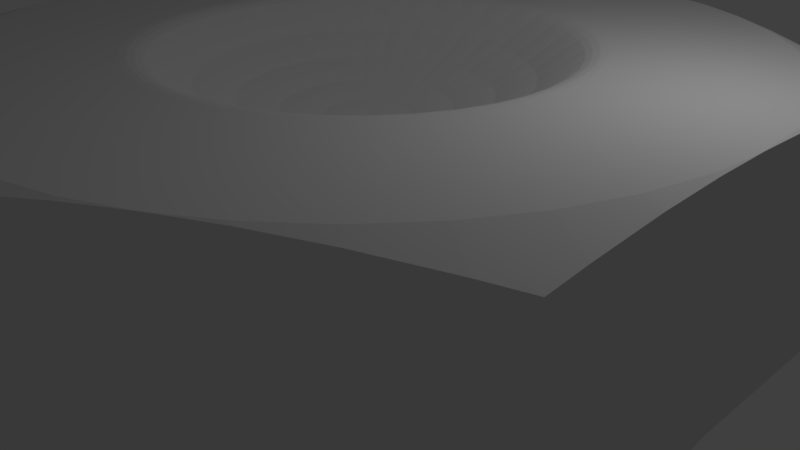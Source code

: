 # Source: NAS6603-17.blend  (saved by Blender 2.78.0; exported with 4.5.12 LTS)
import bpy
from mathutils import Matrix  # noqa: F401  (used for matrix-valued properties, if any)

bpy.ops.wm.read_factory_settings(use_empty=True)
scene = bpy.context.scene
scene.name = 'Scene'

# ---- collections
col_collection_1 = bpy.data.collections.new('Collection 1'); scene.collection.children.link(col_collection_1)

# ---- world
world_world = bpy.data.worlds.new('World'); scene.world = world_world
world_world.color = (0.05088, 0.05088, 0.05088)
world_world.use_sun_shadow = False
world_world.sun_shadow_jitter_overblur = 0.0
world_world.cycles.sampling_method = 'MANUAL'

# ---- cameras
cam_camera = bpy.data.cameras.new('Camera')
cam_camera.clip_end = 100.0
cam_camera.lens = 35.0
cam_camera.sensor_width = 32.0
cam_camera.sensor_height = 18.0
cam_camera.ortho_scale = 7.314
cam_camera.dof.focus_distance = 0.0
cam_camera.dof.aperture_fstop = 128.0

# ---- lights
light_lamp = bpy.data.lights.new('Lamp', 'POINT')
light_lamp.transmission_factor = 0.0
light_lamp.cutoff_distance = 30.0
light_lamp.energy = 100.0
light_lamp.shadow_buffer_clip_start = 1.001
light_lamp.shadow_soft_size = 0.1
light_lamp.shadow_maximum_resolution = 0.006
light_lamp.use_absolute_resolution = True

# ---- meshes
me_nas6603_17 = bpy.data.meshes.new('NAS6603-17')
me_nas6603_17.from_pydata([(-4.49, -0.7917, 0.0), (-4.284, -1.559, 0.0), (-4.775, -2.757, 0.0), (-3.948, -2.28, 0.0), (-3.493, -2.931, 0.0), (-0.7917, -4.49, 0.0), (8.375e-16, -4.559, 0.0), (-6.072e-15, -5.514, 0.0), (0.7917, -4.49, 0.0), (1.559, -4.284, 0.0), (2.28, -3.948, 0.0), (4.775, -2.757, 0.0), (2.931, -3.493, 0.0), (3.493, -2.931, 0.0), (3.948, -2.28, 0.0), (4.284, -1.559, 0.0), (-0.7917, 4.49, 0.0), (3.469e-15, 5.514, 0.0), (-2.792e-16, 4.559, 0.0), (0.7917, 4.49, 0.0), (-2.931, -3.493, 0.0), (-2.28, -3.948, 0.0), (-1.559, -4.284, 0.0), (4.49, -0.7917, 0.0), (4.559, 5.584e-16, 0.0), (4.775, 2.757, 0.0), (4.49, 0.7917, 0.0), (4.284, 1.559, 0.0), (3.948, 2.28, 0.0), (3.493, 2.931, 0.0), (-4.559, 0.0, 0.0), (-4.775, 2.757, 0.0), (-4.49, 0.7917, 0.0), (2.931, 3.493, 0.0), (2.28, 3.948, 0.0), (1.559, 4.284, 0.0), (-1.559, 4.284, 0.0), (-2.28, 3.948, 0.0), (-2.931, 3.493, 0.0), (-3.493, 2.931, 0.0), (-3.948, 2.28, 0.0), (-4.284, 1.559, 0.0), (-4.775, 2.333, 2.642), (-4.775, 2.757, 2.596), (-4.775, 1.482, 2.734), (-4.775, -2.757, 2.596), (-4.775, -2.294, 2.654), (-4.775, -1.459, 2.736), (-4.775, -0.6978, 2.78), (-4.775, 4.337e-16, 2.794), (-4.775, 0.7241, 2.779), (-3.469e-15, -5.514, 2.596), (-0.4006, -5.283, 2.654), (-2.992, -3.787, 2.78), (-3.651, -3.406, 2.736), (-4.375, -2.988, 2.654), (-1.124, -4.865, 2.736), (-1.783, -4.484, 2.78), (-2.388, -4.135, 2.794), (4.775, -2.757, 2.596), (4.375, -2.988, 2.654), (1.783, -4.484, 2.78), (1.124, -4.865, 2.736), (-5.964e-15, -5.514, 0.0), (0.4006, -5.283, 2.654), (-1.685e-15, -5.514, 2.596), (3.651, -3.406, 2.736), (2.992, -3.787, 2.78), (2.388, -4.135, 2.794), (4.775, 2.757, 2.596), (4.775, 2.294, 2.654), (4.775, -0.6978, 2.78), (4.775, -1.459, 2.736), (4.775, -2.294, 2.654), (4.775, 1.459, 2.736), (4.775, 0.6978, 2.78), (4.775, -8.674e-16, 2.794), (2.602e-15, 5.514, 0.0), (2.602e-15, 5.514, 2.596), (0.4006, 5.283, 2.654), (2.992, 3.787, 2.78), (3.651, 3.406, 2.736), (4.375, 2.988, 2.654), (1.124, 4.865, 2.736), (1.783, 4.484, 2.78), (2.388, 4.135, 2.794), (-0.4006, 5.283, 2.654), (2.755e-15, 5.514, 2.596), (2.755e-15, 5.514, -8.674e-16), (-1.124, 4.865, 2.736), (-4.361, 2.996, 2.656), (-4.775, 2.757, -8.674e-16), (-3.643, 3.411, 2.736), (-2.988, 3.789, 2.781), (-2.388, 4.135, 2.794), (-1.783, 4.484, 2.78), (-0.3611, 4.762, 2.794), (-1.075, 4.653, 2.794), (-1.765, 4.437, 2.794), (1.765, 4.437, 2.794), (1.075, 4.653, 2.794), (0.3611, 4.762, 2.794), (3.335e-15, 5.514, 2.596), (-4.297, 2.083, 2.794), (-4.561, 1.416, 2.794), (-4.721, 0.7159, 2.794), (-4.775, 0.0, 2.794), (-2.957, 3.749, 2.794), (-3.486, 3.264, 2.794), (-3.936, 2.704, 2.794), (3.943, 2.694, 2.794), (3.492, 3.257, 2.794), (2.961, 3.747, 2.794), (4.775, 5.848e-16, 2.794), (4.725, 0.6905, 2.794), (4.567, 1.395, 2.794), (4.304, 2.068, 2.794), (4.304, -2.068, 2.794), (4.567, -1.395, 2.794), (4.725, -0.6905, 2.794), (2.961, -3.747, 2.794), (3.492, -3.257, 2.794), (3.943, -2.694, 2.794), (0.3611, -4.762, 2.794), (1.075, -4.653, 2.794), (1.765, -4.437, 2.794), (-1.765, -4.437, 2.794), (-1.075, -4.653, 2.794), (-0.3611, -4.762, 2.794), (1.013e-15, -5.514, 2.596), (-3.943, -2.694, 2.794), (-3.492, -3.257, 2.794), (-2.961, -3.747, 2.794), (-4.775, 1.502e-15, 2.794), (-4.725, -0.6905, 2.794), (-4.567, -1.395, 2.794), (-4.304, -2.068, 2.794), (-1.549, -2.244, 2.794), (-1.169, -2.463, 2.794), (-0.7584, -2.618, 2.794), (-0.3286, -2.706, 2.794), (0.1098, -2.724, 2.794), (0.5453, -2.671, 2.794), (0.9667, -2.549, 2.794), (1.363, -2.361, 2.794), (1.724, -2.112, 2.794), (2.04, -1.808, 2.794), (2.304, -1.457, 2.794), (2.508, -1.069, 2.794), (2.647, -0.6524, 2.794), (2.717, -0.2194, 2.794), (-1.169, 2.463, 2.794), (-1.549, 2.244, 2.794), (-1.888, 1.966, 2.794), (-2.179, 1.638, 2.794), (-2.414, 1.267, 2.794), (-2.586, 0.8633, 2.794), (-2.691, 0.4373, 2.794), (-2.726, -6.677e-16, 2.794), (-4.775, -1.17e-15, 2.794), (-2.691, -0.4373, 2.794), (-2.586, -0.8633, 2.794), (-2.414, -1.267, 2.794), (-2.179, -1.638, 2.794), (-1.888, -1.966, 2.794), (2.717, 0.2194, 2.794), (2.647, 0.6524, 2.794), (2.508, 1.069, 2.794), (2.304, 1.457, 2.794), (2.04, 1.808, 2.794), (1.724, 2.112, 2.794), (1.363, 2.361, 2.794), (0.9667, 2.549, 2.794), (0.5453, 2.671, 2.794), (0.1098, 2.724, 2.794), (-0.3286, 2.706, 2.794), (-0.7584, 2.618, 2.794), (-0.1773, -0.4872, 1.889), (-0.09003, -0.5106, 1.889), (0.0, -2.398e-16, 1.854), (-0.2592, -0.449, 1.889), (-0.3333, -0.3972, 1.889), (-0.3972, -0.3333, 1.889), (-0.449, -0.2592, 1.889), (-0.4872, -0.1773, 1.889), (-0.5106, -0.09003, 1.889), (-0.5184, -7.195e-17, 1.889), (-0.5106, 0.09003, 1.889), (-0.4872, 0.1773, 1.889), (-0.449, 0.2592, 1.889), (-0.3972, 0.3333, 1.889), (-0.3333, 0.3972, 1.889), (-0.2592, 0.449, 1.889), (-0.1773, 0.4872, 1.889), (-0.09003, 0.5106, 1.889), (-1.007e-16, 0.5184, 1.889), (0.09003, 0.5106, 1.889), (0.1773, 0.4872, 1.889), (0.2592, 0.449, 1.889), (0.3333, 0.3972, 1.889), (0.3972, 0.3333, 1.889), (0.449, 0.2592, 1.889), (0.4872, 0.1773, 1.889), (0.5106, 0.09003, 1.889), (0.5184, 7.195e-17, 1.889), (0.5106, -0.09003, 1.889), (0.4872, -0.1773, 1.889), (0.449, -0.2592, 1.889), (0.3972, -0.3333, 1.889), (0.3333, -0.3972, 1.889), (0.2592, -0.449, 1.889), (0.1773, -0.4872, 1.889), (0.09003, -0.5106, 1.889), (0.0, -0.5184, 1.889), (0.3444, -1.953, 2.394), (0.0, -1.983, 2.394), (0.09716, -2.411, 2.686), (0.4185, -2.372, 2.686), (0.4827, -2.364, 2.686), (0.6784, -1.864, 2.394), (0.8246, -2.265, 2.686), (0.8557, -2.256, 2.686), (0.9917, -1.718, 2.394), (1.206, -2.09, 2.686), (1.526, -1.869, 2.686), (1.275, -1.519, 2.394), (1.549, -1.847, 2.686), (1.806, -1.6, 2.686), (1.519, -1.275, 2.394), (1.845, -1.548, 2.686), (2.039, -1.29, 2.686), (1.718, -0.9917, 2.394), (2.085, -1.204, 2.686), (2.22, -0.9458, 2.686), (1.864, -0.6784, 2.394), (2.261, -0.8231, 2.686), (2.343, -0.5775, 2.686), (1.953, -0.3444, 2.394), (2.369, -0.4178, 2.686), (2.405, -0.1942, 2.686), (1.983, 2.753e-16, 2.394), (2.405, 2.711e-16, 2.686), (2.405, 0.1942, 2.686), (1.953, 0.3444, 2.394), (2.369, 0.4178, 2.686), (2.343, 0.5775, 2.686), (1.864, 0.6784, 2.394), (2.261, 0.8231, 2.686), (2.22, 0.9458, 2.686), (1.718, 0.9917, 2.394), (2.085, 1.204, 2.686), (2.039, 1.29, 2.686), (1.519, 1.275, 2.394), (1.845, 1.548, 2.686), (1.806, 1.6, 2.686), (1.275, 1.519, 2.394), (1.549, 1.847, 2.686), (1.526, 1.869, 2.686), (0.9917, 1.718, 2.394), (1.206, 2.09, 2.686), (0.8557, 2.256, 2.686), (0.6784, 1.864, 2.394), (0.8246, 2.265, 2.686), (0.4827, 2.364, 2.686), (0.3444, 1.953, 2.394), (0.4185, 2.372, 2.686), (0.09716, 2.411, 2.686), (-3.854e-16, 1.983, 2.394), (0.0002363, 2.407, 2.686), (-0.2909, 2.395, 2.686), (-0.3444, 1.953, 2.394), (-0.4176, 2.37, 2.686), (-0.6713, 2.318, 2.686), (-0.6784, 1.864, 2.394), (-0.8226, 2.26, 2.686), (-1.034, 2.18, 2.686), (-0.9917, 1.718, 2.394), (-1.203, 2.083, 2.686), (-1.371, 1.986, 2.686), (-1.275, 1.519, 2.394), (-1.546, 1.843, 2.686), (-1.672, 1.74, 2.686), (-1.519, 1.275, 2.394), (-1.843, 1.546, 2.686), (-1.929, 1.45, 2.686), (-1.718, 0.9917, 2.394), (-2.085, 1.203, 2.686), (-2.137, 1.121, 2.686), (-1.864, 0.6784, 2.394), (-2.263, 0.8236, 2.686), (-2.289, 0.7641, 2.686), (-1.953, 0.3444, 2.394), (-2.374, 0.4184, 2.686), (-2.382, 0.3871, 2.686), (-1.983, -2.753e-16, 2.394), (-2.413, -3.349e-16, 2.686), (-2.382, -0.3871, 2.686), (-1.953, -0.3444, 2.394), (-2.374, -0.4184, 2.686), (-2.289, -0.7641, 2.686), (-1.864, -0.6784, 2.394), (-2.263, -0.8236, 2.686), (-2.137, -1.121, 2.686), (-1.718, -0.9917, 2.394), (-2.085, -1.203, 2.686), (-1.929, -1.45, 2.686), (-1.519, -1.275, 2.394), (-1.843, -1.546, 2.686), (-1.672, -1.74, 2.686), (-1.275, -1.519, 2.394), (-1.546, -1.843, 2.686), (-1.371, -1.986, 2.686), (-0.9917, -1.718, 2.394), (-1.203, -2.083, 2.686), (-1.034, -2.18, 2.686), (-0.6784, -1.864, 2.394), (-0.8226, -2.26, 2.686), (-0.6713, -2.318, 2.686), (-0.3444, -1.953, 2.394), (-0.4176, -2.37, 2.686), (-0.2909, -2.395, 2.686), (0.0002363, -2.407, 2.686), (-0.2638, -1.496, 2.161), (-0.5195, -1.427, 2.161), (-0.7595, -1.315, 2.161), (-0.9764, -1.164, 2.161), (-1.164, -0.9764, 2.161), (-1.315, -0.7595, 2.161), (-1.427, -0.5195, 2.161), (-1.496, -0.2638, 2.161), (-1.519, -2.108e-16, 2.161), (-1.496, 0.2638, 2.161), (-1.427, 0.5195, 2.161), (-1.315, 0.7595, 2.161), (-1.164, 0.9764, 2.161), (-0.9764, 1.164, 2.161), (-0.7595, 1.315, 2.161), (-0.5195, 1.427, 2.161), (-0.2638, 1.496, 2.161), (-2.951e-16, 1.519, 2.161), (0.2638, 1.496, 2.161), (0.5195, 1.427, 2.161), (0.7595, 1.315, 2.161), (0.9764, 1.164, 2.161), (1.164, 0.9764, 2.161), (1.315, 0.7595, 2.161), (1.427, 0.5195, 2.161), (1.496, 0.2638, 2.161), (1.519, 2.108e-16, 2.161), (1.496, -0.2638, 2.161), (1.427, -0.5195, 2.161), (1.315, -0.7595, 2.161), (1.164, -0.9764, 2.161), (0.9764, -1.164, 2.161), (0.7595, -1.315, 2.161), (0.5195, -1.427, 2.161), (0.2638, -1.496, 2.161), (0.0, -1.519, 2.161), (-0.1785, -1.012, 1.991), (-0.3515, -0.9658, 1.991), (-0.5139, -0.8901, 1.991), (-0.6606, -0.7873, 1.991), (-0.7873, -0.6606, 1.991), (-0.8901, -0.5139, 1.991), (-0.9658, -0.3515, 1.991), (-1.012, -0.1785, 1.991), (-1.028, -1.426e-16, 1.991), (-1.012, 0.1785, 1.991), (-0.9658, 0.3515, 1.991), (-0.8901, 0.5139, 1.991), (-0.7873, 0.6606, 1.991), (-0.6606, 0.7873, 1.991), (-0.5139, 0.8901, 1.991), (-0.3515, 0.9658, 1.991), (-0.1785, 1.012, 1.991), (-1.997e-16, 1.028, 1.991), (0.1785, 1.012, 1.991), (0.3515, 0.9658, 1.991), (0.5139, 0.8901, 1.991), (0.6606, 0.7873, 1.991), (0.7873, 0.6606, 1.991), (0.8901, 0.5139, 1.991), (0.9658, 0.3515, 1.991), (1.012, 0.1785, 1.991), (1.028, 1.426e-16, 1.991), (1.012, -0.1785, 1.991), (0.9658, -0.3515, 1.991), (0.8901, -0.5139, 1.991), (0.7873, -0.6606, 1.991), (0.6606, -0.7873, 1.991), (0.5139, -0.8901, 1.991), (0.3515, -0.9658, 1.991), (0.1785, -1.012, 1.991), (0.0, -1.028, 1.991), (-0.6909, 2.385, 2.732), (-0.2993, 2.465, 2.732), (0.1, 2.481, 2.732), (0.4967, 2.433, 2.732), (2.475, -0.1998, 2.732), (2.411, -0.5943, 2.732), (2.285, -0.9734, 2.732), (2.099, -1.327, 2.732), (1.859, -1.647, 2.732), (-1.411, -2.044, 2.732), (-1.72, -1.791, 2.732), (-1.985, -1.492, 2.732), (-2.199, -1.154, 2.732), (-2.356, -0.7864, 2.732), (-2.608, 0.4238, 2.787), (-2.726, 0.0, 2.794), (-2.506, 0.8367, 2.787), (-2.339, 1.228, 2.787), (-2.112, 1.587, 2.787), (-1.83, 1.906, 2.787), (-1.501, 2.174, 2.787), (-1.133, 2.387, 2.787), (-0.7351, 2.538, 2.787), (-0.3185, 2.623, 2.787), (1.671, 2.047, 2.787), (1.978, 1.752, 2.787), (2.233, 1.412, 2.787), (2.431, 1.036, 2.787), (2.565, 0.6323, 2.787), (2.634, 0.2126, 2.787), (2.634, -0.2126, 2.787), (2.565, -0.6323, 2.787), (2.431, -1.036, 2.787), (0.9369, -2.47, 2.787), (0.5285, -2.589, 2.787), (0.1064, -2.64, 2.787), (-0.3185, -2.623, 2.787), (-0.7351, -2.538, 2.787), (-1.133, -2.387, 2.787), (-1.501, -2.174, 2.787), (-1.83, -1.906, 2.787), (-2.112, -1.587, 2.787), (-2.642, 0.0, 2.787), (-2.608, -0.4238, 2.787), (-2.339, -1.228, 2.787), (-2.267, -1.19, 2.766), (2.233, -1.412, 2.787), (2.164, -1.368, 2.766), (0.1064, 2.64, 2.787), (0.1031, 2.558, 2.766), (-2.506, -0.8367, 2.787), (-2.429, -0.8108, 2.766), (1.978, -1.752, 2.787), (1.917, -1.698, 2.766), (0.5285, 2.589, 2.787), (0.5122, 2.509, 2.766), (-2.527, 0.4107, 2.766), (-2.56, 0.0, 2.766), (-2.527, -0.4107, 2.766), (0.908, -2.394, 2.766), (0.8806, -2.322, 2.732), (0.4967, -2.433, 2.732), (1.242, -2.151, 2.732), (1.28, -2.217, 2.766), (1.321, -2.288, 2.787), (1.671, -2.047, 2.787), (1.619, -1.983, 2.766), (1.571, -1.924, 2.732), (1.619, 1.983, 2.766), (1.571, 1.924, 2.732), (1.859, 1.647, 2.732), (1.242, 2.151, 2.732), (1.28, 2.217, 2.766), (1.321, 2.288, 2.787), (0.9369, 2.47, 2.787), (0.908, 2.394, 2.766), (0.8806, 2.322, 2.732), (-2.356, 0.7864, 2.732), (-2.451, 0.3984, 2.732), (-2.483, 0.0, 2.732), (-2.451, -0.3984, 2.732), (-2.047, -1.538, 2.766), (-1.774, -1.847, 2.766), (-1.455, -2.107, 2.766), (-1.098, -2.313, 2.766), (-0.7124, -2.459, 2.766), (-1.065, -2.244, 2.732), (-0.6909, -2.385, 2.732), (-0.3086, -2.542, 2.766), (-0.2993, -2.465, 2.732), (0.1031, -2.558, 2.766), (0.1, -2.481, 2.732), (0.5122, -2.509, 2.766), (2.356, -1.004, 2.766), (2.486, -0.6128, 2.766), (2.552, -0.206, 2.766), (2.552, 0.206, 2.766), (2.486, 0.6128, 2.766), (2.475, 0.1998, 2.732), (2.411, 0.5943, 2.732), (2.356, 1.004, 2.766), (2.285, 0.9734, 2.732), (2.164, 1.368, 2.766), (2.099, 1.327, 2.732), (1.917, 1.698, 2.766), (-0.3086, 2.542, 2.766), (-0.7124, 2.459, 2.766), (-1.098, 2.313, 2.766), (-1.455, 2.107, 2.766), (-1.065, 2.244, 2.732), (-1.411, 2.044, 2.732), (-1.774, 1.847, 2.766), (-1.72, 1.791, 2.732), (-2.047, 1.538, 2.766), (-1.985, 1.492, 2.732), (-2.267, 1.19, 2.766), (-2.199, 1.154, 2.732), (-2.429, 0.8108, 2.766), (-2.413, 0.0, 2.686), (-1.784, -0.6494, -34.51), (-1.87, -0.3297, -34.51), (0.0, 0.0, -34.51), (-1.899, 2.325e-16, -34.51), (-1.87, 0.3297, -34.51), (-1.22, -1.454, -34.51), (-1.454, -1.22, -34.51), (-1.644, -0.9493, -34.51), (-0.3297, -1.87, -34.51), (-0.6494, -1.784, -34.51), (-0.9493, -1.644, -34.51), (0.6494, -1.784, -34.51), (0.3297, -1.87, -34.51), (-5.408e-15, -1.899, -34.51), (1.454, -1.22, -34.51), (1.22, -1.454, -34.51), (0.9493, -1.644, -34.51), (1.87, -0.3297, -34.51), (1.784, -0.6494, -34.51), (1.644, -0.9493, -34.51), (1.784, 0.6494, -34.51), (1.87, 0.3297, -34.51), (1.899, 0.0, -34.51), (1.22, 1.454, -34.51), (1.454, 1.22, -34.51), (1.644, 0.9493, -34.51), (0.3297, 1.87, -34.51), (0.6494, 1.784, -34.51), (0.9493, 1.644, -34.51), (-0.6494, 1.784, -34.51), (-0.3297, 1.87, -34.51), (1.163e-16, 1.899, -34.51), (-1.454, 1.22, -34.51), (-1.22, 1.454, -34.51), (-0.9493, 1.644, -34.51), (-1.784, 0.6494, -34.51), (-1.644, 0.9493, -34.51), (-2.153, 0.0, -34.25), (-2.12, 0.3738, -27.5), (-2.12, 0.3738, -34.25), (-2.023, 0.7362, -27.5), (-2.023, 0.7362, -34.25), (-1.864, 1.076, -27.5), (-1.864, 1.076, -34.25), (-1.649, 1.384, -27.5), (-1.649, 1.384, -34.25), (-1.384, 1.649, -27.5), (-1.384, 1.649, -34.25), (-1.076, 1.864, -27.5), (-1.076, 1.864, -34.25), (-0.7362, 2.023, -27.5), (-0.7362, 2.023, -34.25), (-0.3738, 2.12, -27.5), (-0.3738, 2.12, -34.25), (-1.318e-16, 2.153, -27.5), (-1.318e-16, 2.153, -34.25), (0.3738, 2.12, -27.5), (0.3738, 2.12, -34.25), (0.7362, 2.023, -27.5), (0.7362, 2.023, -34.25), (1.076, 1.864, -27.5), (1.076, 1.864, -34.25), (1.384, 1.649, -27.5), (1.384, 1.649, -34.25), (1.649, 1.384, -27.5), (1.649, 1.384, -34.25), (1.864, 1.076, -27.5), (1.864, 1.076, -34.25), (2.023, 0.7362, -27.5), (2.023, 0.7362, -34.25), (2.12, 0.3738, -27.5), (2.12, 0.3738, -34.25), (2.153, 2.636e-16, -27.5), (2.153, 2.636e-16, -34.25), (2.12, -0.3738, -27.5), (2.12, -0.3738, -34.25), (2.023, -0.7362, -27.5), (2.023, -0.7362, -34.25), (1.864, -1.076, -27.5), (1.864, -1.076, -34.25), (1.649, -1.384, -27.5), (1.649, -1.384, -34.25), (1.384, -1.649, -27.5), (1.384, -1.649, -34.25), (1.076, -1.864, -27.5), (1.076, -1.864, -34.25), (0.7362, -2.023, -27.5), (0.7362, -2.023, -34.25), (0.3738, -2.12, -27.5), (0.3738, -2.12, -34.25), (3.954e-16, -2.153, -27.5), (3.954e-16, -2.153, -34.25), (-0.3738, -2.12, -27.5), (-0.3738, -2.12, -34.25), (-0.7362, -2.023, -27.5), (-0.7362, -2.023, -34.25), (-1.076, -1.864, -27.5), (-1.076, -1.864, -34.25), (-1.384, -1.649, -27.5), (-1.384, -1.649, -34.25), (-1.649, -1.384, -27.5), (-1.649, -1.384, -34.25), (-1.864, -1.076, -27.5), (-1.864, -1.076, -34.25), (-2.023, -0.7362, -27.5), (-2.023, -0.7362, -34.25), (-2.12, -0.3738, -27.5), (-2.12, -0.3738, -34.25), (-2.153, 0.0, -27.5), (-2.084, 1.203, -27.5), (-1.844, 1.547, -27.5), (-1.547, 1.844, -27.5), (-1.203, 2.084, -27.5), (-0.8231, 2.262, -27.5), (-0.4179, 2.37, -27.5), (-1.474e-16, 2.407, -27.5), (0.4179, 2.37, -27.5), (0.8231, 2.262, -27.5), (1.203, 2.084, -27.5), (1.547, 1.844, -27.5), (1.844, 1.547, -27.5), (2.084, 1.203, -27.5), (2.262, 0.8231, -27.5), (2.37, 0.4179, -27.5), (2.153, 4.337e-16, -27.5), (2.407, 4.337e-16, -27.5), (2.37, -0.4179, -27.5), (2.262, -0.8231, -27.5), (2.084, -1.203, -27.5), (1.844, -1.547, -27.5), (1.547, -1.844, -27.5), (1.203, -2.084, -27.5), (0.8231, -2.262, -27.5), (0.4179, -2.37, -27.5), (4.421e-16, -2.407, -27.5), (-0.4179, -2.37, -27.5), (-0.8231, -2.262, -27.5), (-1.203, -2.084, -27.5), (-1.547, -1.844, -27.5), (-1.844, -1.547, -27.5), (-2.084, -1.203, -27.5), (-2.262, -0.8231, -27.5), (-2.37, -0.4179, -27.5), (-2.407, -4.337e-16, -27.5), (-2.37, 0.4179, -27.5), (-2.262, 0.8231, -27.5), (-2.377, -0.3765, -1.016), (-2.407, 0.0, -27.5), (-2.367, -0.4172, -1.016), (-2.289, -0.7437, -1.016), (-2.257, -0.8212, -1.016), (-2.144, -1.093, -1.016), (-2.079, -1.2, -1.016), (-1.947, -1.415, -1.016), (-1.838, -1.542, -1.016), (-1.702, -1.702, -1.016), (-1.542, -1.838, -1.016), (-1.415, -1.947, -1.016), (-1.2, -2.079, -1.016), (-1.093, -2.144, -1.016), (-0.8212, -2.257, -1.016), (-0.7437, -2.289, -1.016), (-0.4172, -2.367, -1.016), (-0.3765, -2.377, -1.016), (4.421e-16, -2.407, -1.016), (0.8212, -2.257, -1.016), (0.7437, -2.289, -1.016), (0.4172, -2.367, -1.016), (0.3765, -2.377, -1.016), (1.415, -1.947, -1.016), (1.2, -2.079, -1.016), (1.093, -2.144, -1.016), (1.702, -1.702, -1.016), (1.542, -1.838, -1.016), (1.947, -1.415, -1.016), (1.838, -1.542, -1.016), (2.144, -1.093, -1.016), (2.079, -1.2, -1.016), (2.289, -0.7437, -1.016), (2.257, -0.8212, -1.016), (2.377, 0.3765, -1.016), (2.407, 2.947e-16, -1.016), (2.407, 2.947e-16, -27.5), (2.377, -0.3765, -1.016), (2.367, -0.4172, -1.016), (2.367, 0.4172, -1.016), (2.289, 0.7437, -1.016), (2.257, 0.8212, -1.016), (2.144, 1.093, -1.016), (2.079, 1.2, -1.016), (1.947, 1.415, -1.016), (1.838, 1.542, -1.016), (1.702, 1.702, -1.016), (1.542, 1.838, -1.016), (1.415, 1.947, -1.016), (1.2, 2.079, -1.016), (1.093, 2.144, -1.016), (0.8212, 2.257, -1.016), (0.7437, 2.289, -1.016), (0.4172, 2.367, -1.016), (0.3765, 2.377, -1.016), (-1.474e-16, 2.407, -1.016), (-0.8212, 2.257, -1.016), (-0.7437, 2.289, -1.016), (-0.4172, 2.367, -1.016), (-0.3765, 2.377, -1.016), (-1.415, 1.947, -1.016), (-1.2, 2.079, -1.016), (-1.093, 2.144, -1.016), (-1.702, 1.702, -1.016), (-1.542, 1.838, -1.016), (-1.947, 1.415, -1.016), (-1.838, 1.542, -1.016), (-2.144, 1.093, -1.016), (-2.079, 1.2, -1.016), (-2.289, 0.7437, -1.016), (-2.257, 0.8212, -1.016), (-2.407, 0.0, -1.016), (-2.377, 0.3765, -1.016), (-2.367, 0.4172, -1.016), (-2.931, -3.493, -0.508), (-1.713, -2.358, -0.508), (-2.28, -3.948, -0.508), (-1.323, -2.597, -0.508), (-1.559, -4.284, -0.508), (-0.9007, -2.772, -0.508), (-0.7917, -4.49, -0.508), (-0.456, -2.879, -0.508), (8.375e-16, -4.559, -0.508), (5.354e-16, -2.915, -0.508), (0.7917, -4.49, -0.508), (0.456, -2.879, -0.508), (1.559, -4.284, -0.508), (0.9007, -2.772, -0.508), (2.28, -3.948, -0.508), (1.323, -2.597, -0.508), (2.931, -3.493, -0.508), (-3.493, 2.931, -0.508), (-2.358, 1.713, -0.508), (-3.948, 2.28, -0.508), (-2.597, 1.323, -0.508), (-4.284, 1.559, -0.508), (-2.772, 0.9007, -0.508), (-4.49, 0.7917, -0.508), (-2.879, 0.456, -0.508), (-4.559, -1.301e-15, -0.508), (-2.915, 0.0, -0.508), (-4.49, -0.7917, -0.508), (-2.879, -0.456, -0.508), (-4.284, -1.559, -0.508), (-2.772, -0.9007, -0.508), (-3.948, -2.28, -0.508), (-2.597, -1.323, -0.508), (-3.493, -2.931, -0.508), (-2.358, -1.713, -0.508), (-2.061, -2.061, -0.508), (1.713, -2.358, -0.508), (2.061, -2.061, -0.508), (3.493, -2.931, -0.508), (2.358, -1.713, -0.508), (3.948, -2.28, -0.508), (2.597, -1.323, -0.508), (4.284, -1.559, -0.508), (2.772, -0.9007, -0.508), (4.49, -0.7917, -0.508), (2.879, -0.456, -0.508), (4.559, 4.337e-16, -0.508), (2.915, 4.337e-16, -0.508), (4.49, 0.7917, -0.508), (2.879, 0.456, -0.508), (4.284, 1.559, -0.508), (2.772, 0.9007, -0.508), (3.948, 2.28, -0.508), (2.597, 1.323, -0.508), (3.493, 2.931, -0.508), (2.358, 1.713, -0.508), (2.931, 3.493, -0.508), (2.061, 2.061, -0.508), (1.713, 2.358, -0.508), (2.28, 3.948, -0.508), (1.323, 2.597, -0.508), (1.559, 4.284, -0.508), (0.9007, 2.772, -0.508), (0.7917, 4.49, -0.508), (0.456, 2.879, -0.508), (-2.792e-16, 4.559, -0.508), (-1.785e-16, 2.915, -0.508), (-0.7917, 4.49, -0.508), (-0.456, 2.879, -0.508), (-1.559, 4.284, -0.508), (-0.9007, 2.772, -0.508), (-2.28, 3.948, -0.508), (-1.323, 2.597, -0.508), (-2.931, 3.493, -0.508), (-1.713, 2.358, -0.508), (-2.061, 2.061, -0.508), (-4.559, 0.0, -0.508), (4.559, 5.584e-16, -0.508), (-2.296, -0.7461, -0.9278), (-2.385, -0.3777, -0.9278), (-2.151, -1.096, -0.9278), (-1.953, -1.419, -0.9278), (-1.707, -1.707, -0.9278), (-1.419, -1.953, -0.9278), (-1.096, -2.151, -0.9278), (-0.7461, -2.296, -0.9278), (-0.3777, -2.385, -0.9278), (6.701e-17, -2.414, -0.9278), (6.68e-17, -2.407, -1.016), (0.3777, -2.385, -0.9278), (0.7461, -2.296, -0.9278), (1.096, -2.151, -0.9278), (1.419, -1.953, -0.9278), (1.707, -1.707, -0.9278), (1.953, -1.419, -0.9278), (2.151, -1.096, -0.9278), (2.296, -0.7461, -0.9278), (2.385, -0.3777, -0.9278), (2.414, 2.01e-16, -0.9278), (2.407, 2.004e-16, -1.016), (2.385, 0.3777, -0.9278), (2.296, 0.7461, -0.9278), (2.151, 1.096, -0.9278), (1.953, 1.419, -0.9278), (1.707, 1.707, -0.9278), (1.419, 1.953, -0.9278), (1.096, 2.151, -0.9278), (0.7461, 2.296, -0.9278), (0.3777, 2.385, -0.9278), (-2.01e-16, 2.414, -0.9278), (-2.004e-16, 2.407, -1.016), (-0.3777, 2.385, -0.9278), (-0.7461, 2.296, -0.9278), (-1.096, 2.151, -0.9278), (-1.419, 1.953, -0.9278), (-1.707, 1.707, -0.9278), (-1.953, 1.419, -0.9278), (-2.151, 1.096, -0.9278), (-2.296, 0.7461, -0.9278), (-2.385, 0.3777, -0.9278), (-2.414, 0.0, -0.9278), (-2.407, 0.3813, -0.8423), (-2.318, 0.7532, -0.8423), (-2.172, 1.107, -0.8423), (-1.972, 1.433, -0.8423), (-1.723, 1.723, -0.8423), (-1.433, 1.972, -0.8423), (-1.107, 2.172, -0.8423), (-0.7532, 2.318, -0.8423), (-0.3813, 2.407, -0.8423), (-2.029e-16, 2.437, -0.8423), (0.3813, 2.407, -0.8423), (0.7532, 2.318, -0.8423), (1.107, 2.172, -0.8423), (1.433, 1.972, -0.8423), (1.723, 1.723, -0.8423), (1.972, 1.433, -0.8423), (2.172, 1.107, -0.8423), (2.318, 0.7532, -0.8423), (2.407, 0.3813, -0.8423), (2.437, 2.029e-16, -0.8423), (2.407, -0.3813, -0.8423), (2.318, -0.7532, -0.8423), (2.172, -1.107, -0.8423), (1.972, -1.433, -0.8423), (1.723, -1.723, -0.8423), (1.433, -1.972, -0.8423), (1.107, -2.172, -0.8423), (0.7532, -2.318, -0.8423), (0.3813, -2.407, -0.8423), (6.765e-17, -2.437, -0.8423), (-0.3813, -2.407, -0.8423), (-0.7532, -2.318, -0.8423), (-1.107, -2.172, -0.8423), (-1.433, -1.972, -0.8423), (-1.723, -1.723, -0.8423), (-1.972, -1.433, -0.8423), (-2.172, -1.107, -0.8423), (-2.318, -0.7532, -0.8423), (-2.407, -0.3813, -0.8423), (-2.437, 0.0, -0.8423), (-2.444, 0.3871, -0.762), (-2.354, 0.7647, -0.762), (-2.205, 1.123, -0.762), (-2.002, 1.455, -0.762), (-1.75, 1.75, -0.762), (-1.455, 2.002, -0.762), (-1.123, 2.205, -0.762), (-0.7647, 2.354, -0.762), (-0.3871, 2.444, -0.762), (-2.061e-16, 2.475, -0.762), (0.3871, 2.444, -0.762), (0.7647, 2.354, -0.762), (1.123, 2.205, -0.762), (1.455, 2.002, -0.762), (1.75, 1.75, -0.762), (2.002, 1.455, -0.762), (2.205, 1.123, -0.762), (2.354, 0.7647, -0.762), (2.444, 0.3871, -0.762), (2.475, 2.061e-16, -0.762), (2.444, -0.3871, -0.762), (2.354, -0.7647, -0.762), (2.205, -1.123, -0.762), (2.002, -1.455, -0.762), (1.75, -1.75, -0.762), (1.455, -2.002, -0.762), (1.123, -2.205, -0.762), (0.7647, -2.354, -0.762), (0.3871, -2.444, -0.762), (6.869e-17, -2.475, -0.762), (-0.3871, -2.444, -0.762), (-0.7647, -2.354, -0.762), (-1.123, -2.205, -0.762), (-1.455, -2.002, -0.762), (-1.75, -1.75, -0.762), (-2.002, -1.455, -0.762), (-2.205, -1.123, -0.762), (-2.354, -0.7647, -0.762), (-2.444, -0.3871, -0.762), (-2.475, 0.0, -0.762), (-2.494, 0.3951, -0.6895), (-2.402, 0.7804, -0.6895), (-2.25, 1.147, -0.6895), (-2.043, 1.484, -0.6895), (-1.786, 1.786, -0.6895), (-1.484, 2.043, -0.6895), (-1.147, 2.25, -0.6895), (-0.7804, 2.402, -0.6895), (-0.3951, 2.494, -0.6895), (-2.103e-16, 2.525, -0.6895), (0.3951, 2.494, -0.6895), (0.7804, 2.402, -0.6895), (1.147, 2.25, -0.6895), (1.484, 2.043, -0.6895), (1.786, 1.786, -0.6895), (2.043, 1.484, -0.6895), (2.25, 1.147, -0.6895), (2.402, 0.7804, -0.6895), (2.494, 0.3951, -0.6895), (2.525, 2.103e-16, -0.6895), (2.494, -0.3951, -0.6895), (2.402, -0.7804, -0.6895), (2.25, -1.147, -0.6895), (2.043, -1.484, -0.6895), (1.786, -1.786, -0.6895), (1.484, -2.043, -0.6895), (1.147, -2.25, -0.6895), (0.7804, -2.402, -0.6895), (0.3951, -2.494, -0.6895), (7.01e-17, -2.525, -0.6895), (-0.3951, -2.494, -0.6895), (-0.7804, -2.402, -0.6895), (-1.147, -2.25, -0.6895), (-1.484, -2.043, -0.6895), (-1.786, -1.786, -0.6895), (-2.043, -1.484, -0.6895), (-2.25, -1.147, -0.6895), (-2.402, -0.7804, -0.6895), (-2.494, -0.3951, -0.6895), (-2.525, 0.0, -0.6895), (-2.556, 0.4049, -0.6268), (-2.461, 0.7998, -0.6268), (-2.306, 1.175, -0.6268), (-2.094, 1.521, -0.6268), (-1.83, 1.83, -0.6268), (-1.521, 2.094, -0.6268), (-1.175, 2.306, -0.6268), (-0.7998, 2.461, -0.6268), (-0.4049, 2.556, -0.6268), (-2.155e-16, 2.588, -0.6268), (0.4049, 2.556, -0.6268), (0.7998, 2.461, -0.6268), (1.175, 2.306, -0.6268), (1.521, 2.094, -0.6268), (1.83, 1.83, -0.6268), (2.094, 1.521, -0.6268), (2.306, 1.175, -0.6268), (2.461, 0.7998, -0.6268), (2.556, 0.4049, -0.6268), (2.588, 2.155e-16, -0.6268), (2.556, -0.4049, -0.6268), (2.461, -0.7998, -0.6268), (2.306, -1.175, -0.6268), (2.094, -1.521, -0.6268), (1.83, -1.83, -0.6268), (1.521, -2.094, -0.6268), (1.175, -2.306, -0.6268), (0.7998, -2.461, -0.6268), (0.4049, -2.556, -0.6268), (7.183e-17, -2.588, -0.6268), (-0.4049, -2.556, -0.6268), (-0.7998, -2.461, -0.6268), (-1.175, -2.306, -0.6268), (-1.521, -2.094, -0.6268), (-1.83, -1.83, -0.6268), (-2.094, -1.521, -0.6268), (-2.306, -1.175, -0.6268), (-2.461, -0.7998, -0.6268), (-2.556, -0.4049, -0.6268), (-2.588, 0.0, -0.6268), (-2.628, 0.4162, -0.5761), (-2.53, 0.8222, -0.5761), (-2.371, 1.208, -0.5761), (-2.153, 1.564, -0.5761), (-1.881, 1.881, -0.5761), (-1.564, 2.153, -0.5761), (-1.208, 2.371, -0.5761), (-0.8222, 2.53, -0.5761), (-0.4162, 2.628, -0.5761), (-2.215e-16, 2.661, -0.5761), (0.4162, 2.628, -0.5761), (0.8222, 2.53, -0.5761), (1.208, 2.371, -0.5761), (1.564, 2.153, -0.5761), (1.881, 1.881, -0.5761), (2.153, 1.564, -0.5761), (2.371, 1.208, -0.5761), (2.53, 0.8222, -0.5761), (2.628, 0.4162, -0.5761), (2.661, 2.215e-16, -0.5761), (2.628, -0.4162, -0.5761), (2.53, -0.8222, -0.5761), (2.371, -1.208, -0.5761), (2.153, -1.564, -0.5761), (1.881, -1.881, -0.5761), (1.564, -2.153, -0.5761), (1.208, -2.371, -0.5761), (0.8222, -2.53, -0.5761), (0.4162, -2.628, -0.5761), (7.385e-17, -2.661, -0.5761), (-0.4162, -2.628, -0.5761), (-0.8222, -2.53, -0.5761), (-1.208, -2.371, -0.5761), (-1.564, -2.153, -0.5761), (-1.881, -1.881, -0.5761), (-2.153, -1.564, -0.5761), (-2.371, -1.208, -0.5761), (-2.53, -0.8222, -0.5761), (-2.628, -0.4162, -0.5761), (-2.661, 0.0, -0.5761), (-2.707, 0.4288, -0.5386), (-2.607, 0.847, -0.5386), (-2.442, 1.244, -0.5386), (-2.217, 1.611, -0.5386), (-1.938, 1.938, -0.5386), (-1.611, 2.217, -0.5386), (-1.244, 2.442, -0.5386), (-0.847, 2.607, -0.5386), (-0.4288, 2.707, -0.5386), (-2.282e-16, 2.741, -0.5386), (0.4288, 2.707, -0.5386), (0.847, 2.607, -0.5386), (1.244, 2.442, -0.5386), (1.611, 2.217, -0.5386), (1.938, 1.938, -0.5386), (2.217, 1.611, -0.5386), (2.442, 1.244, -0.5386), (2.607, 0.847, -0.5386), (2.707, 0.4288, -0.5386), (2.741, 2.282e-16, -0.5386), (2.707, -0.4288, -0.5386), (2.607, -0.847, -0.5386), (2.442, -1.244, -0.5386), (2.217, -1.611, -0.5386), (1.938, -1.938, -0.5386), (1.611, -2.217, -0.5386), (1.244, -2.442, -0.5386), (0.847, -2.607, -0.5386), (0.4288, -2.707, -0.5386), (7.608e-17, -2.741, -0.5386), (-0.4288, -2.707, -0.5386), (-0.847, -2.607, -0.5386), (-1.244, -2.442, -0.5386), (-1.611, -2.217, -0.5386), (-1.938, -1.938, -0.5386), (-2.217, -1.611, -0.5386), (-2.442, -1.244, -0.5386), (-2.607, -0.847, -0.5386), (-2.707, -0.4288, -0.5386), (-2.741, 0.0, -0.5386), (-2.792, 0.4422, -0.5157), (-2.688, 0.8734, -0.5157), (-2.518, 1.283, -0.5157), (-2.287, 1.661, -0.5157), (-1.999, 1.999, -0.5157), (-1.661, 2.287, -0.5157), (-1.283, 2.518, -0.5157), (-0.8734, 2.688, -0.5157), (-0.4422, 2.792, -0.5157), (-2.353e-16, 2.826, -0.5157), (0.4422, 2.792, -0.5157), (0.8734, 2.688, -0.5157), (1.283, 2.518, -0.5157), (1.661, 2.287, -0.5157), (1.999, 1.999, -0.5157), (2.287, 1.661, -0.5157), (2.518, 1.283, -0.5157), (2.688, 0.8734, -0.5157), (2.792, 0.4422, -0.5157), (2.826, 2.353e-16, -0.5157), (2.792, -0.4422, -0.5157), (2.688, -0.8734, -0.5157), (2.518, -1.283, -0.5157), (2.287, -1.661, -0.5157), (1.999, -1.999, -0.5157), (1.661, -2.287, -0.5157), (1.283, -2.518, -0.5157), (0.8734, -2.688, -0.5157), (0.4422, -2.792, -0.5157), (7.845e-17, -2.826, -0.5157), (-0.4422, -2.792, -0.5157), (-0.8734, -2.688, -0.5157), (-1.283, -2.518, -0.5157), (-1.661, -2.287, -0.5157), (-1.999, -1.999, -0.5157), (-2.287, -1.661, -0.5157), (-2.518, -1.283, -0.5157), (-2.688, -0.8734, -0.5157), (-2.792, -0.4422, -0.5157), (-2.826, 0.0, -0.5157), (-2.427e-16, 2.915, -0.508), (2.915, 2.427e-16, -0.508), (8.09e-17, -2.915, -0.508), (2.153, 0.0, -34.25), (2.635e-16, 1.899, -34.51), (2.987e-16, 2.153, -34.25), (-1.899, 3.689e-16, -34.51), (-2.153, 4.182e-16, -34.25), (-2.635e-16, -1.899, -34.51), (-2.987e-16, -2.153, -34.25)], [], [(0, 1, 2), (2, 1, 3), (2, 3, 4), (5, 6, 7), (7, 6, 8), (8, 9, 7), (7, 9, 10), (7, 10, 11), (11, 10, 12), (12, 13, 11), (11, 13, 14), (11, 14, 15), (16, 17, 18), (18, 17, 19), (4, 20, 2), (2, 20, 21), (2, 21, 7), (7, 21, 22), (7, 22, 5), (15, 23, 11), (11, 23, 24), (11, 24, 25), (25, 24, 26), (26, 27, 25), (25, 27, 28), (25, 28, 29), (0, 2, 30), (30, 2, 31), (30, 31, 32), (29, 33, 25), (25, 33, 34), (25, 34, 17), (17, 34, 35), (17, 35, 19), (16, 36, 17), (17, 36, 37), (17, 37, 31), (31, 37, 38), (31, 38, 39), (39, 40, 31), (31, 40, 41), (31, 41, 32), (42, 43, 31), (42, 31, 44), (45, 46, 2), (2, 46, 47), (47, 48, 2), (2, 48, 49), (2, 49, 31), (31, 49, 50), (31, 50, 44), (7, 51, 52), (53, 54, 2), (2, 54, 55), (2, 55, 45), (52, 56, 7), (7, 56, 57), (7, 57, 2), (2, 57, 58), (2, 58, 53), (11, 59, 60), (61, 62, 63), (63, 62, 64), (63, 64, 65), (60, 66, 11), (11, 66, 67), (11, 67, 63), (63, 67, 68), (63, 68, 61), (25, 69, 70), (71, 72, 11), (11, 72, 73), (11, 73, 59), (70, 74, 25), (25, 74, 75), (25, 75, 11), (11, 75, 76), (11, 76, 71), (77, 78, 79), (80, 81, 25), (25, 81, 82), (25, 82, 69), (79, 83, 77), (77, 83, 84), (77, 84, 25), (25, 84, 85), (25, 85, 80), (86, 87, 88), (86, 88, 89), (43, 90, 91), (91, 90, 92), (92, 93, 91), (91, 93, 94), (91, 94, 88), (88, 94, 95), (88, 95, 89), (96, 89, 97), (97, 89, 95), (97, 95, 98), (98, 95, 94), (85, 84, 99), (99, 84, 83), (99, 83, 100), (100, 83, 79), (100, 79, 101), (101, 79, 102), (101, 102, 96), (96, 102, 86), (96, 86, 89), (103, 44, 104), (104, 44, 50), (104, 50, 105), (105, 50, 106), (94, 93, 107), (107, 93, 92), (107, 92, 108), (108, 92, 90), (108, 90, 109), (109, 90, 43), (109, 43, 103), (103, 43, 42), (103, 42, 44), (110, 81, 111), (111, 81, 80), (111, 80, 112), (112, 80, 85), (113, 75, 114), (114, 75, 74), (114, 74, 115), (115, 74, 70), (115, 70, 116), (116, 70, 69), (116, 69, 110), (110, 69, 82), (110, 82, 81), (117, 72, 118), (118, 72, 71), (118, 71, 119), (119, 71, 113), (68, 67, 120), (120, 67, 66), (120, 66, 121), (121, 66, 60), (121, 60, 122), (122, 60, 59), (122, 59, 117), (117, 59, 73), (117, 73, 72), (123, 62, 124), (124, 62, 61), (124, 61, 125), (125, 61, 68), (58, 57, 126), (126, 57, 56), (126, 56, 127), (127, 56, 52), (127, 52, 128), (128, 52, 129), (128, 129, 123), (123, 129, 64), (123, 64, 62), (130, 54, 131), (131, 54, 53), (131, 53, 132), (132, 53, 58), (133, 48, 134), (134, 48, 47), (134, 47, 135), (135, 47, 46), (135, 46, 136), (136, 46, 45), (136, 45, 130), (130, 45, 55), (130, 55, 54), (137, 58, 138), (138, 58, 126), (138, 126, 139), (139, 126, 127), (139, 127, 140), (140, 127, 128), (140, 128, 141), (141, 128, 123), (141, 123, 142), (142, 123, 124), (142, 124, 143), (143, 124, 125), (143, 125, 144), (144, 125, 68), (144, 68, 145), (145, 68, 120), (145, 120, 146), (146, 120, 121), (146, 121, 147), (147, 121, 122), (147, 122, 148), (148, 122, 117), (148, 117, 149), (149, 117, 118), (149, 118, 150), (151, 94, 152), (152, 94, 107), (152, 107, 153), (153, 107, 108), (153, 108, 154), (154, 108, 109), (154, 109, 155), (155, 109, 103), (155, 103, 156), (156, 103, 104), (156, 104, 157), (157, 104, 105), (157, 105, 158), (158, 105, 159), (158, 159, 160), (160, 159, 134), (160, 134, 161), (161, 134, 135), (161, 135, 162), (162, 135, 136), (162, 136, 163), (163, 136, 130), (163, 130, 164), (164, 130, 131), (164, 131, 137), (137, 131, 132), (137, 132, 58), (118, 119, 150), (150, 119, 113), (150, 113, 165), (165, 113, 114), (165, 114, 166), (166, 114, 115), (166, 115, 167), (167, 115, 116), (167, 116, 168), (168, 116, 110), (168, 110, 169), (169, 110, 111), (169, 111, 170), (170, 111, 112), (170, 112, 171), (171, 112, 85), (171, 85, 172), (172, 85, 99), (172, 99, 173), (173, 99, 100), (173, 100, 174), (174, 100, 101), (174, 101, 175), (175, 101, 96), (175, 96, 176), (176, 96, 97), (176, 97, 151), (151, 97, 98), (151, 98, 94), (177, 178, 179), (177, 179, 180), (181, 180, 179), (182, 181, 179), (183, 182, 179), (184, 183, 179), (185, 184, 179), (186, 185, 179), (187, 186, 179), (188, 187, 179), (189, 188, 179), (190, 189, 179), (191, 190, 179), (192, 191, 179), (193, 192, 179), (194, 193, 179), (195, 194, 179), (196, 195, 179), (197, 196, 179), (198, 197, 179), (199, 198, 179), (200, 199, 179), (201, 200, 179), (202, 201, 179), (203, 202, 179), (204, 203, 179), (205, 204, 179), (206, 205, 179), (207, 206, 179), (208, 207, 179), (209, 208, 179), (210, 209, 179), (211, 210, 179), (212, 211, 179), (213, 212, 179), (178, 213, 179), (214, 215, 216), (216, 217, 214), (214, 217, 218), (214, 218, 219), (218, 220, 219), (219, 220, 221), (219, 221, 222), (221, 223, 222), (222, 223, 224), (222, 224, 225), (224, 226, 225), (225, 226, 227), (225, 227, 228), (227, 229, 228), (228, 229, 230), (228, 230, 231), (230, 232, 231), (231, 232, 233), (231, 233, 234), (233, 235, 234), (234, 235, 236), (234, 236, 237), (236, 238, 237), (237, 238, 239), (237, 239, 240), (239, 241, 240), (240, 241, 242), (240, 242, 243), (242, 244, 243), (243, 244, 245), (243, 245, 246), (245, 247, 246), (246, 247, 248), (246, 248, 249), (248, 250, 249), (249, 250, 251), (249, 251, 252), (251, 253, 252), (252, 253, 254), (252, 254, 255), (254, 256, 255), (255, 256, 257), (255, 257, 258), (257, 259, 258), (258, 259, 260), (258, 260, 261), (260, 262, 261), (261, 262, 263), (261, 263, 264), (263, 265, 264), (264, 265, 266), (264, 266, 267), (266, 268, 267), (267, 268, 269), (267, 269, 270), (269, 271, 270), (270, 271, 272), (270, 272, 273), (272, 274, 273), (273, 274, 275), (273, 275, 276), (275, 277, 276), (276, 277, 278), (276, 278, 279), (278, 280, 279), (279, 280, 281), (279, 281, 282), (281, 283, 282), (282, 283, 284), (282, 284, 285), (284, 286, 285), (285, 286, 287), (285, 287, 288), (287, 289, 288), (288, 289, 290), (288, 290, 291), (290, 292, 291), (291, 292, 293), (291, 293, 294), (293, 295, 294), (294, 295, 296), (294, 296, 297), (296, 298, 297), (297, 298, 299), (297, 299, 300), (299, 301, 300), (300, 301, 302), (300, 302, 303), (302, 304, 303), (303, 304, 305), (303, 305, 306), (305, 307, 306), (306, 307, 308), (306, 308, 309), (308, 310, 309), (309, 310, 311), (309, 311, 312), (311, 313, 312), (312, 313, 314), (312, 314, 315), (314, 316, 315), (315, 316, 317), (315, 317, 318), (317, 319, 318), (318, 319, 320), (318, 320, 215), (215, 320, 321), (215, 321, 216), (318, 322, 315), (315, 322, 323), (315, 323, 312), (312, 323, 324), (312, 324, 309), (309, 324, 325), (309, 325, 306), (306, 325, 326), (306, 326, 303), (303, 326, 327), (303, 327, 300), (300, 327, 328), (300, 328, 297), (297, 328, 329), (297, 329, 294), (294, 329, 330), (294, 330, 291), (291, 330, 331), (291, 331, 288), (288, 331, 332), (288, 332, 285), (285, 332, 333), (285, 333, 282), (282, 333, 334), (282, 334, 279), (279, 334, 335), (279, 335, 276), (276, 335, 336), (276, 336, 273), (273, 336, 337), (273, 337, 270), (270, 337, 338), (270, 338, 267), (267, 338, 339), (267, 339, 264), (264, 339, 340), (264, 340, 261), (261, 340, 341), (261, 341, 258), (258, 341, 342), (258, 342, 255), (255, 342, 343), (255, 343, 252), (252, 343, 344), (252, 344, 249), (249, 344, 345), (249, 345, 246), (246, 345, 346), (246, 346, 243), (243, 346, 347), (243, 347, 240), (240, 347, 348), (240, 348, 237), (237, 348, 349), (237, 349, 234), (234, 349, 350), (234, 350, 231), (231, 350, 351), (231, 351, 228), (228, 351, 352), (228, 352, 225), (225, 352, 353), (225, 353, 222), (222, 353, 354), (222, 354, 219), (219, 354, 355), (219, 355, 214), (214, 355, 356), (214, 356, 215), (215, 356, 357), (215, 357, 318), (318, 357, 322), (322, 358, 323), (323, 358, 359), (323, 359, 324), (324, 359, 360), (324, 360, 325), (325, 360, 361), (325, 361, 326), (326, 361, 362), (326, 362, 327), (327, 362, 363), (327, 363, 328), (328, 363, 364), (328, 364, 329), (329, 364, 365), (329, 365, 330), (330, 365, 366), (330, 366, 331), (331, 366, 367), (331, 367, 332), (332, 367, 368), (332, 368, 333), (333, 368, 369), (333, 369, 334), (334, 369, 370), (334, 370, 335), (335, 370, 371), (335, 371, 336), (336, 371, 372), (336, 372, 337), (337, 372, 373), (337, 373, 338), (338, 373, 374), (338, 374, 339), (339, 374, 375), (339, 375, 340), (340, 375, 376), (340, 376, 341), (341, 376, 377), (341, 377, 342), (342, 377, 378), (342, 378, 343), (343, 378, 379), (343, 379, 344), (344, 379, 380), (344, 380, 345), (345, 380, 381), (345, 381, 346), (346, 381, 382), (346, 382, 347), (347, 382, 383), (347, 383, 348), (348, 383, 384), (348, 384, 349), (349, 384, 385), (349, 385, 350), (350, 385, 386), (350, 386, 351), (351, 386, 387), (351, 387, 352), (352, 387, 388), (352, 388, 353), (353, 388, 389), (353, 389, 354), (354, 389, 390), (354, 390, 355), (355, 390, 391), (355, 391, 356), (356, 391, 392), (356, 392, 357), (357, 392, 393), (357, 393, 322), (322, 393, 358), (358, 178, 359), (359, 178, 177), (359, 177, 360), (360, 177, 180), (360, 180, 361), (361, 180, 181), (361, 181, 362), (362, 181, 182), (362, 182, 363), (363, 182, 183), (363, 183, 364), (364, 183, 184), (364, 184, 365), (365, 184, 185), (365, 185, 366), (366, 185, 186), (366, 186, 367), (367, 186, 187), (367, 187, 368), (368, 187, 188), (368, 188, 369), (369, 188, 189), (369, 189, 370), (370, 189, 190), (370, 190, 371), (371, 190, 191), (371, 191, 372), (372, 191, 192), (372, 192, 373), (373, 192, 193), (373, 193, 374), (374, 193, 194), (374, 194, 375), (375, 194, 195), (375, 195, 376), (376, 195, 196), (376, 196, 377), (377, 196, 197), (377, 197, 378), (378, 197, 198), (378, 198, 379), (379, 198, 199), (379, 199, 380), (380, 199, 200), (380, 200, 381), (381, 200, 201), (381, 201, 382), (382, 201, 202), (382, 202, 383), (383, 202, 203), (383, 203, 384), (384, 203, 204), (384, 204, 385), (385, 204, 205), (385, 205, 386), (386, 205, 206), (386, 206, 387), (387, 206, 207), (387, 207, 388), (388, 207, 208), (388, 208, 389), (389, 208, 209), (389, 209, 390), (390, 209, 210), (390, 210, 391), (391, 210, 211), (391, 211, 392), (392, 211, 212), (392, 212, 393), (393, 212, 213), (393, 213, 358), (358, 213, 178), (274, 272, 394), (271, 269, 395), (268, 266, 396), (265, 263, 397), (241, 239, 398), (238, 236, 399), (235, 233, 400), (232, 230, 401), (229, 227, 402), (313, 311, 403), (310, 308, 404), (307, 305, 405), (304, 302, 406), (301, 299, 407), (408, 157, 409), (410, 156, 157), (411, 155, 156), (412, 154, 155), (413, 153, 154), (414, 152, 153), (415, 151, 152), (416, 176, 151), (417, 175, 176), (418, 170, 171), (419, 169, 170), (420, 168, 169), (421, 167, 168), (422, 166, 167), (423, 165, 166), (424, 150, 165), (425, 149, 150), (426, 148, 149), (427, 143, 144), (428, 142, 143), (429, 141, 142), (430, 140, 141), (431, 139, 140), (432, 138, 139), (433, 137, 138), (434, 164, 137), (435, 163, 164), (409, 160, 436), (436, 160, 437), (162, 163, 438), (438, 163, 435), (438, 435, 439), (147, 148, 440), (440, 148, 426), (440, 426, 441), (174, 175, 442), (442, 175, 417), (442, 417, 443), (161, 162, 444), (444, 162, 438), (444, 438, 445), (445, 438, 439), (445, 439, 407), (146, 147, 446), (446, 147, 440), (446, 440, 447), (447, 440, 441), (447, 441, 402), (173, 174, 448), (448, 174, 442), (448, 442, 449), (449, 442, 443), (449, 443, 397), (450, 436, 451), (451, 436, 437), (451, 437, 452), (453, 454, 455), (456, 454, 457), (457, 454, 453), (457, 453, 458), (144, 145, 458), (458, 145, 459), (458, 459, 457), (457, 459, 460), (457, 460, 456), (456, 460, 461), (462, 463, 464), (465, 463, 466), (466, 463, 462), (466, 462, 467), (171, 172, 467), (467, 172, 468), (467, 468, 466), (466, 468, 469), (466, 469, 465), (465, 469, 470), (471, 450, 472), (472, 450, 451), (472, 451, 473), (473, 451, 452), (473, 452, 474), (299, 298, 407), (407, 298, 474), (407, 474, 445), (445, 474, 452), (445, 452, 444), (444, 452, 437), (444, 437, 161), (161, 437, 160), (164, 434, 435), (435, 434, 475), (435, 475, 439), (439, 475, 406), (439, 406, 407), (407, 406, 302), (407, 302, 301), (137, 433, 434), (434, 433, 476), (434, 476, 475), (475, 476, 405), (475, 405, 406), (406, 405, 305), (406, 305, 304), (138, 432, 433), (433, 432, 477), (433, 477, 476), (476, 477, 404), (476, 404, 405), (405, 404, 308), (405, 308, 307), (139, 431, 432), (432, 431, 478), (432, 478, 477), (477, 478, 403), (477, 403, 404), (404, 403, 311), (404, 311, 310), (140, 430, 431), (431, 430, 479), (431, 479, 478), (478, 479, 480), (478, 480, 403), (403, 480, 314), (403, 314, 313), (481, 317, 316), (141, 429, 430), (430, 429, 482), (430, 482, 479), (479, 482, 481), (479, 481, 480), (480, 481, 316), (480, 316, 314), (483, 320, 319), (142, 428, 429), (429, 428, 484), (429, 484, 482), (482, 484, 483), (482, 483, 481), (481, 483, 319), (481, 319, 317), (485, 216, 321), (143, 427, 428), (428, 427, 486), (428, 486, 484), (484, 486, 485), (484, 485, 483), (483, 485, 321), (483, 321, 320), (144, 458, 427), (427, 458, 453), (427, 453, 486), (486, 453, 455), (486, 455, 485), (485, 455, 217), (485, 217, 216), (226, 224, 461), (461, 224, 223), (461, 223, 456), (456, 223, 221), (456, 221, 454), (454, 221, 220), (454, 220, 455), (455, 220, 218), (455, 218, 217), (227, 226, 402), (402, 226, 461), (402, 461, 447), (447, 461, 460), (447, 460, 446), (446, 460, 459), (446, 459, 146), (146, 459, 145), (149, 425, 426), (426, 425, 487), (426, 487, 441), (441, 487, 401), (441, 401, 402), (402, 401, 230), (402, 230, 229), (150, 424, 425), (425, 424, 488), (425, 488, 487), (487, 488, 400), (487, 400, 401), (401, 400, 233), (401, 233, 232), (165, 423, 424), (424, 423, 489), (424, 489, 488), (488, 489, 399), (488, 399, 400), (400, 399, 236), (400, 236, 235), (166, 422, 423), (423, 422, 490), (423, 490, 489), (489, 490, 398), (489, 398, 399), (399, 398, 239), (399, 239, 238), (167, 421, 422), (422, 421, 491), (422, 491, 490), (490, 491, 492), (490, 492, 398), (398, 492, 242), (398, 242, 241), (493, 245, 244), (168, 420, 421), (421, 420, 494), (421, 494, 491), (491, 494, 493), (491, 493, 492), (492, 493, 244), (492, 244, 242), (495, 248, 247), (169, 419, 420), (420, 419, 496), (420, 496, 494), (494, 496, 495), (494, 495, 493), (493, 495, 247), (493, 247, 245), (497, 251, 250), (170, 418, 419), (419, 418, 498), (419, 498, 496), (496, 498, 497), (496, 497, 495), (495, 497, 250), (495, 250, 248), (171, 467, 418), (418, 467, 462), (418, 462, 498), (498, 462, 464), (498, 464, 497), (497, 464, 253), (497, 253, 251), (262, 260, 470), (470, 260, 259), (470, 259, 465), (465, 259, 257), (465, 257, 463), (463, 257, 256), (463, 256, 464), (464, 256, 254), (464, 254, 253), (263, 262, 397), (397, 262, 470), (397, 470, 449), (449, 470, 469), (449, 469, 448), (448, 469, 468), (448, 468, 173), (173, 468, 172), (176, 416, 417), (417, 416, 499), (417, 499, 443), (443, 499, 396), (443, 396, 397), (397, 396, 266), (397, 266, 265), (151, 415, 416), (416, 415, 500), (416, 500, 499), (499, 500, 395), (499, 395, 396), (396, 395, 269), (396, 269, 268), (152, 414, 415), (415, 414, 501), (415, 501, 500), (500, 501, 394), (500, 394, 395), (395, 394, 272), (395, 272, 271), (153, 413, 414), (414, 413, 502), (414, 502, 501), (501, 502, 503), (501, 503, 394), (394, 503, 275), (394, 275, 274), (504, 278, 277), (154, 412, 413), (413, 412, 505), (413, 505, 502), (502, 505, 504), (502, 504, 503), (503, 504, 277), (503, 277, 275), (506, 281, 280), (155, 411, 412), (412, 411, 507), (412, 507, 505), (505, 507, 506), (505, 506, 504), (504, 506, 280), (504, 280, 278), (508, 284, 283), (156, 410, 411), (411, 410, 509), (411, 509, 507), (507, 509, 508), (507, 508, 506), (506, 508, 283), (506, 283, 281), (510, 287, 286), (157, 408, 410), (410, 408, 511), (410, 511, 509), (509, 511, 510), (509, 510, 508), (508, 510, 286), (508, 286, 284), (409, 436, 408), (408, 436, 450), (408, 450, 511), (511, 450, 471), (511, 471, 510), (510, 471, 289), (510, 289, 287), (298, 296, 474), (474, 296, 512), (474, 512, 473), (473, 512, 293), (473, 293, 472), (472, 293, 292), (472, 292, 471), (471, 292, 290), (471, 290, 289), (513, 514, 515), (515, 514, 516), (515, 516, 517), (518, 519, 515), (515, 519, 520), (515, 520, 513), (521, 522, 515), (515, 522, 523), (515, 523, 518), (524, 525, 515), (515, 525, 526), (515, 526, 521), (527, 528, 515), (515, 528, 529), (515, 529, 524), (530, 531, 515), (515, 531, 532), (515, 532, 527), (533, 534, 515), (515, 534, 535), (515, 535, 530), (536, 537, 515), (515, 537, 538), (515, 538, 533), (539, 540, 515), (515, 540, 541), (515, 541, 536), (542, 543, 515), (515, 543, 544), (515, 544, 539), (545, 546, 515), (515, 546, 547), (515, 547, 542), (517, 548, 515), (515, 548, 549), (515, 549, 545), (550, 551, 552), (552, 551, 553), (552, 553, 554), (554, 553, 555), (554, 555, 556), (556, 555, 557), (556, 557, 558), (558, 557, 559), (558, 559, 560), (560, 559, 561), (560, 561, 562), (562, 561, 563), (562, 563, 564), (564, 563, 565), (564, 565, 566), (566, 565, 567), (566, 567, 568), (568, 567, 569), (568, 569, 570), (570, 569, 571), (570, 571, 572), (572, 571, 573), (572, 573, 574), (574, 573, 575), (574, 575, 576), (576, 575, 577), (576, 577, 578), (578, 577, 579), (578, 579, 580), (580, 579, 581), (580, 581, 582), (582, 581, 583), (582, 583, 584), (584, 583, 585), (584, 585, 586), (586, 585, 587), (586, 587, 588), (588, 587, 589), (588, 589, 590), (590, 589, 591), (590, 591, 592), (592, 591, 593), (592, 593, 594), (594, 593, 595), (594, 595, 596), (596, 595, 597), (596, 597, 598), (598, 597, 599), (598, 599, 600), (600, 599, 601), (600, 601, 602), (602, 601, 603), (602, 603, 604), (604, 603, 605), (604, 605, 606), (606, 605, 607), (606, 607, 608), (608, 607, 609), (608, 609, 610), (610, 609, 611), (610, 611, 612), (612, 611, 613), (612, 613, 614), (614, 613, 615), (614, 615, 616), (616, 615, 617), (616, 617, 618), (618, 617, 619), (618, 619, 620), (620, 619, 621), (620, 621, 550), (550, 621, 551), (555, 622, 557), (557, 622, 623), (557, 623, 559), (559, 623, 624), (559, 624, 561), (561, 624, 625), (561, 625, 563), (563, 625, 626), (563, 626, 565), (565, 626, 627), (565, 627, 567), (567, 627, 628), (567, 628, 569), (569, 628, 629), (569, 629, 571), (571, 629, 630), (571, 630, 573), (573, 630, 631), (573, 631, 575), (575, 631, 632), (575, 632, 577), (577, 632, 633), (577, 633, 579), (579, 633, 634), (579, 634, 581), (581, 634, 635), (581, 635, 583), (583, 635, 636), (583, 636, 637), (637, 636, 638), (637, 638, 587), (587, 638, 639), (587, 639, 589), (589, 639, 640), (589, 640, 591), (591, 640, 641), (591, 641, 593), (593, 641, 642), (593, 642, 595), (595, 642, 643), (595, 643, 597), (597, 643, 644), (597, 644, 599), (599, 644, 645), (599, 645, 601), (601, 645, 646), (601, 646, 603), (603, 646, 647), (603, 647, 605), (605, 647, 648), (605, 648, 607), (607, 648, 649), (607, 649, 609), (609, 649, 650), (609, 650, 611), (611, 650, 651), (611, 651, 613), (613, 651, 652), (613, 652, 615), (615, 652, 653), (615, 653, 617), (617, 653, 654), (617, 654, 619), (619, 654, 655), (619, 655, 621), (621, 655, 656), (621, 656, 551), (551, 656, 657), (551, 657, 553), (553, 657, 658), (553, 658, 555), (555, 658, 622), (659, 660, 661), (661, 660, 655), (661, 655, 662), (662, 655, 663), (663, 655, 654), (663, 654, 664), (664, 654, 665), (665, 654, 653), (665, 653, 666), (666, 653, 652), (666, 652, 667), (667, 652, 668), (668, 652, 651), (668, 651, 669), (669, 651, 670), (670, 651, 650), (670, 650, 671), (671, 650, 672), (672, 650, 649), (672, 649, 673), (673, 649, 674), (674, 649, 648), (674, 648, 675), (675, 648, 676), (676, 648, 647), (676, 647, 677), (646, 645, 678), (678, 679, 646), (646, 679, 680), (646, 680, 647), (647, 680, 681), (647, 681, 677), (643, 682, 644), (644, 682, 683), (644, 683, 645), (645, 683, 684), (645, 684, 678), (642, 685, 643), (643, 685, 686), (643, 686, 682), (641, 687, 642), (642, 687, 688), (642, 688, 685), (640, 689, 641), (641, 689, 690), (641, 690, 687), (639, 691, 640), (640, 691, 692), (640, 692, 689), (693, 694, 695), (695, 694, 696), (695, 696, 639), (639, 696, 697), (639, 697, 691), (693, 695, 698), (698, 695, 636), (698, 636, 699), (699, 636, 700), (700, 636, 635), (700, 635, 701), (701, 635, 702), (702, 635, 634), (702, 634, 703), (703, 634, 633), (703, 633, 704), (704, 633, 705), (705, 633, 632), (705, 632, 706), (706, 632, 707), (707, 632, 631), (707, 631, 708), (708, 631, 709), (709, 631, 630), (709, 630, 710), (710, 630, 711), (711, 630, 629), (711, 629, 712), (712, 629, 713), (713, 629, 628), (713, 628, 714), (627, 626, 715), (715, 716, 627), (627, 716, 717), (627, 717, 628), (628, 717, 718), (628, 718, 714), (624, 719, 625), (625, 719, 720), (625, 720, 626), (626, 720, 721), (626, 721, 715), (623, 722, 624), (624, 722, 723), (624, 723, 719), (622, 724, 623), (623, 724, 725), (623, 725, 722), (658, 726, 622), (622, 726, 727), (622, 727, 724), (657, 728, 658), (658, 728, 729), (658, 729, 726), (659, 730, 660), (660, 730, 731), (660, 731, 657), (657, 731, 732), (657, 732, 728), (733, 734, 735), (735, 734, 736), (735, 736, 737), (737, 736, 738), (737, 738, 739), (739, 738, 740), (739, 740, 741), (741, 740, 742), (741, 742, 743), (743, 742, 744), (743, 744, 745), (745, 744, 746), (745, 746, 747), (747, 746, 748), (747, 748, 749), (750, 751, 752), (752, 751, 753), (752, 753, 754), (754, 753, 755), (754, 755, 756), (756, 755, 757), (756, 757, 758), (758, 757, 759), (758, 759, 760), (760, 759, 761), (760, 761, 762), (762, 761, 763), (762, 763, 764), (764, 763, 765), (764, 765, 766), (766, 765, 767), (766, 767, 733), (733, 767, 768), (733, 768, 734), (748, 769, 749), (749, 769, 770), (749, 770, 771), (771, 770, 772), (771, 772, 773), (773, 772, 774), (773, 774, 775), (775, 774, 776), (775, 776, 777), (777, 776, 778), (777, 778, 779), (779, 778, 780), (779, 780, 781), (781, 780, 782), (781, 782, 783), (783, 782, 784), (783, 784, 785), (785, 784, 786), (785, 786, 787), (787, 786, 788), (787, 788, 789), (788, 790, 789), (789, 790, 791), (789, 791, 792), (792, 791, 793), (792, 793, 794), (794, 793, 795), (794, 795, 796), (796, 795, 797), (796, 797, 798), (798, 797, 799), (798, 799, 800), (800, 799, 801), (800, 801, 802), (802, 801, 803), (802, 803, 804), (804, 803, 805), (804, 805, 806), (806, 805, 807), (806, 807, 750), (750, 807, 808), (750, 808, 751), (809, 32, 756), (756, 32, 41), (756, 41, 754), (754, 41, 40), (754, 40, 752), (752, 40, 39), (752, 39, 750), (750, 39, 38), (750, 38, 806), (806, 38, 37), (806, 37, 804), (804, 37, 36), (804, 36, 802), (802, 36, 16), (802, 16, 800), (800, 16, 18), (800, 18, 798), (798, 18, 19), (798, 19, 796), (796, 19, 35), (796, 35, 794), (794, 35, 34), (794, 34, 792), (792, 34, 33), (792, 33, 789), (789, 33, 29), (789, 29, 787), (787, 29, 28), (787, 28, 785), (785, 28, 27), (785, 27, 783), (783, 27, 26), (783, 26, 781), (781, 26, 24), (781, 24, 810), (810, 24, 23), (810, 23, 777), (777, 23, 15), (777, 15, 775), (775, 15, 14), (775, 14, 773), (773, 14, 13), (773, 13, 771), (771, 13, 12), (771, 12, 749), (749, 12, 10), (749, 10, 747), (747, 10, 9), (747, 9, 745), (745, 9, 8), (745, 8, 743), (743, 8, 6), (743, 6, 741), (741, 6, 5), (741, 5, 739), (739, 5, 22), (739, 22, 737), (737, 22, 21), (737, 21, 735), (735, 21, 20), (735, 20, 733), (733, 20, 4), (733, 4, 766), (766, 4, 3), (766, 3, 764), (764, 3, 1), (764, 1, 762), (762, 1, 0), (762, 0, 760), (760, 0, 30), (760, 30, 809), (809, 30, 32), (811, 812, 661), (661, 662, 811), (811, 662, 663), (811, 663, 813), (663, 664, 813), (813, 664, 665), (813, 665, 814), (665, 666, 814), (814, 666, 667), (814, 667, 815), (815, 667, 668), (815, 668, 816), (668, 669, 816), (816, 669, 670), (816, 670, 817), (670, 671, 817), (817, 671, 672), (817, 672, 818), (818, 672, 673), (673, 674, 818), (818, 674, 675), (818, 675, 819), (819, 675, 676), (819, 676, 820), (820, 676, 821), (820, 821, 822), (821, 681, 822), (822, 681, 680), (822, 680, 823), (680, 679, 823), (823, 679, 678), (823, 678, 824), (678, 684, 824), (824, 684, 683), (824, 683, 825), (683, 682, 825), (825, 682, 686), (825, 686, 826), (826, 686, 685), (826, 685, 827), (685, 688, 827), (827, 688, 687), (827, 687, 828), (687, 690, 828), (828, 690, 689), (828, 689, 829), (829, 689, 692), (692, 691, 829), (829, 691, 697), (829, 697, 830), (830, 697, 696), (830, 696, 831), (831, 696, 832), (831, 832, 833), (832, 693, 833), (833, 693, 698), (833, 698, 834), (698, 699, 834), (834, 699, 700), (834, 700, 835), (700, 701, 835), (835, 701, 702), (835, 702, 836), (702, 703, 836), (836, 703, 704), (836, 704, 837), (837, 704, 705), (837, 705, 838), (705, 706, 838), (838, 706, 707), (838, 707, 839), (707, 708, 839), (839, 708, 709), (839, 709, 840), (840, 709, 710), (710, 711, 840), (840, 711, 712), (840, 712, 841), (841, 712, 713), (841, 713, 842), (842, 713, 843), (842, 843, 844), (843, 718, 844), (844, 718, 717), (844, 717, 845), (717, 716, 845), (845, 716, 715), (845, 715, 846), (715, 721, 846), (846, 721, 720), (846, 720, 847), (720, 719, 847), (847, 719, 723), (847, 723, 848), (848, 723, 722), (848, 722, 849), (722, 725, 849), (849, 725, 724), (849, 724, 850), (724, 727, 850), (850, 727, 726), (850, 726, 851), (851, 726, 729), (729, 728, 851), (851, 728, 732), (851, 732, 852), (852, 732, 731), (852, 731, 853), (853, 731, 730), (853, 730, 812), (812, 730, 659), (812, 659, 661), (852, 854, 851), (851, 854, 855), (851, 855, 850), (850, 855, 856), (850, 856, 849), (849, 856, 857), (849, 857, 848), (848, 857, 858), (848, 858, 847), (847, 858, 859), (847, 859, 846), (846, 859, 860), (846, 860, 845), (845, 860, 861), (845, 861, 844), (844, 861, 862), (844, 862, 842), (842, 862, 863), (842, 863, 841), (841, 863, 864), (841, 864, 840), (840, 864, 865), (840, 865, 839), (839, 865, 866), (839, 866, 838), (838, 866, 867), (838, 867, 837), (837, 867, 868), (837, 868, 836), (836, 868, 869), (836, 869, 835), (835, 869, 870), (835, 870, 834), (834, 870, 871), (834, 871, 833), (833, 871, 872), (833, 872, 831), (831, 872, 873), (831, 873, 830), (830, 873, 874), (830, 874, 829), (829, 874, 875), (829, 875, 828), (828, 875, 876), (828, 876, 827), (827, 876, 877), (827, 877, 826), (826, 877, 878), (826, 878, 825), (825, 878, 879), (825, 879, 824), (824, 879, 880), (824, 880, 823), (823, 880, 881), (823, 881, 822), (822, 881, 882), (822, 882, 820), (820, 882, 883), (820, 883, 819), (819, 883, 884), (819, 884, 818), (818, 884, 885), (818, 885, 817), (817, 885, 886), (817, 886, 816), (816, 886, 887), (816, 887, 815), (815, 887, 888), (815, 888, 814), (814, 888, 889), (814, 889, 813), (813, 889, 890), (813, 890, 811), (811, 890, 891), (811, 891, 812), (812, 891, 892), (812, 892, 853), (853, 892, 893), (853, 893, 852), (852, 893, 854), (854, 894, 855), (855, 894, 895), (855, 895, 856), (856, 895, 896), (856, 896, 857), (857, 896, 897), (857, 897, 858), (858, 897, 898), (858, 898, 859), (859, 898, 899), (859, 899, 860), (860, 899, 900), (860, 900, 861), (861, 900, 901), (861, 901, 862), (862, 901, 902), (862, 902, 863), (863, 902, 903), (863, 903, 864), (864, 903, 904), (864, 904, 865), (865, 904, 905), (865, 905, 866), (866, 905, 906), (866, 906, 867), (867, 906, 907), (867, 907, 868), (868, 907, 908), (868, 908, 869), (869, 908, 909), (869, 909, 870), (870, 909, 910), (870, 910, 871), (871, 910, 911), (871, 911, 872), (872, 911, 912), (872, 912, 873), (873, 912, 913), (873, 913, 874), (874, 913, 914), (874, 914, 875), (875, 914, 915), (875, 915, 876), (876, 915, 916), (876, 916, 877), (877, 916, 917), (877, 917, 878), (878, 917, 918), (878, 918, 879), (879, 918, 919), (879, 919, 880), (880, 919, 920), (880, 920, 881), (881, 920, 921), (881, 921, 882), (882, 921, 922), (882, 922, 883), (883, 922, 923), (883, 923, 884), (884, 923, 924), (884, 924, 885), (885, 924, 925), (885, 925, 886), (886, 925, 926), (886, 926, 887), (887, 926, 927), (887, 927, 888), (888, 927, 928), (888, 928, 889), (889, 928, 929), (889, 929, 890), (890, 929, 930), (890, 930, 891), (891, 930, 931), (891, 931, 892), (892, 931, 932), (892, 932, 893), (893, 932, 933), (893, 933, 854), (854, 933, 894), (894, 934, 895), (895, 934, 935), (895, 935, 896), (896, 935, 936), (896, 936, 897), (897, 936, 937), (897, 937, 898), (898, 937, 938), (898, 938, 899), (899, 938, 939), (899, 939, 900), (900, 939, 940), (900, 940, 901), (901, 940, 941), (901, 941, 902), (902, 941, 942), (902, 942, 903), (903, 942, 943), (903, 943, 904), (904, 943, 944), (904, 944, 905), (905, 944, 945), (905, 945, 906), (906, 945, 946), (906, 946, 907), (907, 946, 947), (907, 947, 908), (908, 947, 948), (908, 948, 909), (909, 948, 949), (909, 949, 910), (910, 949, 950), (910, 950, 911), (911, 950, 951), (911, 951, 912), (912, 951, 952), (912, 952, 913), (913, 952, 953), (913, 953, 914), (914, 953, 954), (914, 954, 915), (915, 954, 955), (915, 955, 916), (916, 955, 956), (916, 956, 917), (917, 956, 957), (917, 957, 918), (918, 957, 958), (918, 958, 919), (919, 958, 959), (919, 959, 920), (920, 959, 960), (920, 960, 921), (921, 960, 961), (921, 961, 922), (922, 961, 962), (922, 962, 923), (923, 962, 963), (923, 963, 924), (924, 963, 964), (924, 964, 925), (925, 964, 965), (925, 965, 926), (926, 965, 966), (926, 966, 927), (927, 966, 967), (927, 967, 928), (928, 967, 968), (928, 968, 929), (929, 968, 969), (929, 969, 930), (930, 969, 970), (930, 970, 931), (931, 970, 971), (931, 971, 932), (932, 971, 972), (932, 972, 933), (933, 972, 973), (933, 973, 894), (894, 973, 934), (934, 974, 935), (935, 974, 975), (935, 975, 936), (936, 975, 976), (936, 976, 937), (937, 976, 977), (937, 977, 938), (938, 977, 978), (938, 978, 939), (939, 978, 979), (939, 979, 940), (940, 979, 980), (940, 980, 941), (941, 980, 981), (941, 981, 942), (942, 981, 982), (942, 982, 943), (943, 982, 983), (943, 983, 944), (944, 983, 984), (944, 984, 945), (945, 984, 985), (945, 985, 946), (946, 985, 986), (946, 986, 947), (947, 986, 987), (947, 987, 948), (948, 987, 988), (948, 988, 949), (949, 988, 989), (949, 989, 950), (950, 989, 990), (950, 990, 951), (951, 990, 991), (951, 991, 952), (952, 991, 992), (952, 992, 953), (953, 992, 993), (953, 993, 954), (954, 993, 994), (954, 994, 955), (955, 994, 995), (955, 995, 956), (956, 995, 996), (956, 996, 957), (957, 996, 997), (957, 997, 958), (958, 997, 998), (958, 998, 959), (959, 998, 999), (959, 999, 960), (960, 999, 1000), (960, 1000, 961), (961, 1000, 1001), (961, 1001, 962), (962, 1001, 1002), (962, 1002, 963), (963, 1002, 1003), (963, 1003, 964), (964, 1003, 1004), (964, 1004, 965), (965, 1004, 1005), (965, 1005, 966), (966, 1005, 1006), (966, 1006, 967), (967, 1006, 1007), (967, 1007, 968), (968, 1007, 1008), (968, 1008, 969), (969, 1008, 1009), (969, 1009, 970), (970, 1009, 1010), (970, 1010, 971), (971, 1010, 1011), (971, 1011, 972), (972, 1011, 1012), (972, 1012, 973), (973, 1012, 1013), (973, 1013, 934), (934, 1013, 974), (974, 1014, 975), (975, 1014, 1015), (975, 1015, 976), (976, 1015, 1016), (976, 1016, 977), (977, 1016, 1017), (977, 1017, 978), (978, 1017, 1018), (978, 1018, 979), (979, 1018, 1019), (979, 1019, 980), (980, 1019, 1020), (980, 1020, 981), (981, 1020, 1021), (981, 1021, 982), (982, 1021, 1022), (982, 1022, 983), (983, 1022, 1023), (983, 1023, 984), (984, 1023, 1024), (984, 1024, 985), (985, 1024, 1025), (985, 1025, 986), (986, 1025, 1026), (986, 1026, 987), (987, 1026, 1027), (987, 1027, 988), (988, 1027, 1028), (988, 1028, 989), (989, 1028, 1029), (989, 1029, 990), (990, 1029, 1030), (990, 1030, 991), (991, 1030, 1031), (991, 1031, 992), (992, 1031, 1032), (992, 1032, 993), (993, 1032, 1033), (993, 1033, 994), (994, 1033, 1034), (994, 1034, 995), (995, 1034, 1035), (995, 1035, 996), (996, 1035, 1036), (996, 1036, 997), (997, 1036, 1037), (997, 1037, 998), (998, 1037, 1038), (998, 1038, 999), (999, 1038, 1039), (999, 1039, 1000), (1000, 1039, 1040), (1000, 1040, 1001), (1001, 1040, 1041), (1001, 1041, 1002), (1002, 1041, 1042), (1002, 1042, 1003), (1003, 1042, 1043), (1003, 1043, 1004), (1004, 1043, 1044), (1004, 1044, 1005), (1005, 1044, 1045), (1005, 1045, 1006), (1006, 1045, 1046), (1006, 1046, 1007), (1007, 1046, 1047), (1007, 1047, 1008), (1008, 1047, 1048), (1008, 1048, 1009), (1009, 1048, 1049), (1009, 1049, 1010), (1010, 1049, 1050), (1010, 1050, 1011), (1011, 1050, 1051), (1011, 1051, 1012), (1012, 1051, 1052), (1012, 1052, 1013), (1013, 1052, 1053), (1013, 1053, 974), (974, 1053, 1014), (1014, 1054, 1015), (1015, 1054, 1055), (1015, 1055, 1016), (1016, 1055, 1056), (1016, 1056, 1017), (1017, 1056, 1057), (1017, 1057, 1018), (1018, 1057, 1058), (1018, 1058, 1019), (1019, 1058, 1059), (1019, 1059, 1020), (1020, 1059, 1060), (1020, 1060, 1021), (1021, 1060, 1061), (1021, 1061, 1022), (1022, 1061, 1062), (1022, 1062, 1023), (1023, 1062, 1063), (1023, 1063, 1024), (1024, 1063, 1064), (1024, 1064, 1025), (1025, 1064, 1065), (1025, 1065, 1026), (1026, 1065, 1066), (1026, 1066, 1027), (1027, 1066, 1067), (1027, 1067, 1028), (1028, 1067, 1068), (1028, 1068, 1029), (1029, 1068, 1069), (1029, 1069, 1030), (1030, 1069, 1070), (1030, 1070, 1031), (1031, 1070, 1071), (1031, 1071, 1032), (1032, 1071, 1072), (1032, 1072, 1033), (1033, 1072, 1073), (1033, 1073, 1034), (1034, 1073, 1074), (1034, 1074, 1035), (1035, 1074, 1075), (1035, 1075, 1036), (1036, 1075, 1076), (1036, 1076, 1037), (1037, 1076, 1077), (1037, 1077, 1038), (1038, 1077, 1078), (1038, 1078, 1039), (1039, 1078, 1079), (1039, 1079, 1040), (1040, 1079, 1080), (1040, 1080, 1041), (1041, 1080, 1081), (1041, 1081, 1042), (1042, 1081, 1082), (1042, 1082, 1043), (1043, 1082, 1083), (1043, 1083, 1044), (1044, 1083, 1084), (1044, 1084, 1045), (1045, 1084, 1085), (1045, 1085, 1046), (1046, 1085, 1086), (1046, 1086, 1047), (1047, 1086, 1087), (1047, 1087, 1048), (1048, 1087, 1088), (1048, 1088, 1049), (1049, 1088, 1089), (1049, 1089, 1050), (1050, 1089, 1090), (1050, 1090, 1051), (1051, 1090, 1091), (1051, 1091, 1052), (1052, 1091, 1092), (1052, 1092, 1053), (1053, 1092, 1093), (1053, 1093, 1014), (1014, 1093, 1054), (1054, 1094, 1055), (1055, 1094, 1095), (1055, 1095, 1056), (1056, 1095, 1096), (1056, 1096, 1057), (1057, 1096, 1097), (1057, 1097, 1058), (1058, 1097, 1098), (1058, 1098, 1059), (1059, 1098, 1099), (1059, 1099, 1060), (1060, 1099, 1100), (1060, 1100, 1061), (1061, 1100, 1101), (1061, 1101, 1062), (1062, 1101, 1102), (1062, 1102, 1063), (1063, 1102, 1103), (1063, 1103, 1064), (1064, 1103, 1104), (1064, 1104, 1065), (1065, 1104, 1105), (1065, 1105, 1066), (1066, 1105, 1106), (1066, 1106, 1067), (1067, 1106, 1107), (1067, 1107, 1068), (1068, 1107, 1108), (1068, 1108, 1069), (1069, 1108, 1109), (1069, 1109, 1070), (1070, 1109, 1110), (1070, 1110, 1071), (1071, 1110, 1111), (1071, 1111, 1072), (1072, 1111, 1112), (1072, 1112, 1073), (1073, 1112, 1113), (1073, 1113, 1074), (1074, 1113, 1114), (1074, 1114, 1075), (1075, 1114, 1115), (1075, 1115, 1076), (1076, 1115, 1116), (1076, 1116, 1077), (1077, 1116, 1117), (1077, 1117, 1078), (1078, 1117, 1118), (1078, 1118, 1079), (1079, 1118, 1119), (1079, 1119, 1080), (1080, 1119, 1120), (1080, 1120, 1081), (1081, 1120, 1121), (1081, 1121, 1082), (1082, 1121, 1122), (1082, 1122, 1083), (1083, 1122, 1123), (1083, 1123, 1084), (1084, 1123, 1124), (1084, 1124, 1085), (1085, 1124, 1125), (1085, 1125, 1086), (1086, 1125, 1126), (1086, 1126, 1087), (1087, 1126, 1127), (1087, 1127, 1088), (1088, 1127, 1128), (1088, 1128, 1089), (1089, 1128, 1129), (1089, 1129, 1090), (1090, 1129, 1130), (1090, 1130, 1091), (1091, 1130, 1131), (1091, 1131, 1092), (1092, 1131, 1132), (1092, 1132, 1093), (1093, 1132, 1133), (1093, 1133, 1054), (1054, 1133, 1094), (1094, 757, 1095), (1095, 757, 755), (1095, 755, 1096), (1096, 755, 753), (1096, 753, 1097), (1097, 753, 751), (1097, 751, 1098), (1098, 751, 808), (1098, 808, 1099), (1099, 808, 807), (1099, 807, 1100), (1100, 807, 805), (1100, 805, 1101), (1101, 805, 803), (1101, 803, 1102), (1102, 803, 801), (1102, 801, 1103), (1103, 801, 1134), (1103, 1134, 1104), (1104, 1134, 797), (1104, 797, 1105), (1105, 797, 795), (1105, 795, 1106), (1106, 795, 793), (1106, 793, 1107), (1107, 793, 791), (1107, 791, 1108), (1108, 791, 790), (1108, 790, 1109), (1109, 790, 788), (1109, 788, 1110), (1110, 788, 786), (1110, 786, 1111), (1111, 786, 784), (1111, 784, 1112), (1112, 784, 782), (1112, 782, 1113), (1113, 782, 1135), (1113, 1135, 1114), (1114, 1135, 778), (1114, 778, 1115), (1115, 778, 776), (1115, 776, 1116), (1116, 776, 774), (1116, 774, 1117), (1117, 774, 772), (1117, 772, 1118), (1118, 772, 770), (1118, 770, 1119), (1119, 770, 769), (1119, 769, 1120), (1120, 769, 748), (1120, 748, 1121), (1121, 748, 746), (1121, 746, 1122), (1122, 746, 744), (1122, 744, 1123), (1123, 744, 1136), (1123, 1136, 1124), (1124, 1136, 740), (1124, 740, 1125), (1125, 740, 738), (1125, 738, 1126), (1126, 738, 736), (1126, 736, 1127), (1127, 736, 734), (1127, 734, 1128), (1128, 734, 768), (1128, 768, 1129), (1129, 768, 767), (1129, 767, 1130), (1130, 767, 765), (1130, 765, 1131), (1131, 765, 763), (1131, 763, 1132), (1132, 763, 761), (1132, 761, 1133), (1133, 761, 759), (1133, 759, 1094), (1094, 759, 757), (1137, 534, 584), (584, 534, 533), (584, 533, 582), (582, 533, 538), (582, 538, 580), (580, 538, 537), (580, 537, 578), (578, 537, 536), (578, 536, 576), (576, 536, 541), (576, 541, 574), (574, 541, 540), (574, 540, 572), (572, 540, 539), (572, 539, 570), (570, 539, 1138), (570, 1138, 1139), (1139, 1138, 543), (1139, 543, 566), (566, 543, 542), (566, 542, 564), (564, 542, 547), (564, 547, 562), (562, 547, 546), (562, 546, 560), (560, 546, 545), (560, 545, 558), (558, 545, 549), (558, 549, 556), (556, 549, 548), (556, 548, 554), (554, 548, 517), (554, 517, 552), (552, 517, 1140), (552, 1140, 1141), (1141, 1140, 514), (1141, 514, 620), (620, 514, 513), (620, 513, 618), (618, 513, 520), (618, 520, 616), (616, 520, 519), (616, 519, 614), (614, 519, 518), (614, 518, 612), (612, 518, 523), (612, 523, 610), (610, 523, 522), (610, 522, 608), (608, 522, 521), (608, 521, 606), (606, 521, 1142), (606, 1142, 1143), (1143, 1142, 525), (1143, 525, 602), (602, 525, 524), (602, 524, 600), (600, 524, 529), (600, 529, 598), (598, 529, 528), (598, 528, 596), (596, 528, 527), (596, 527, 594), (594, 527, 532), (594, 532, 592), (592, 532, 531), (592, 531, 590), (590, 531, 530), (590, 530, 588), (588, 530, 535), (588, 535, 1137), (1137, 535, 534)])
me_nas6603_17.use_remesh_preserve_volume = False
me_nas6603_17.use_remesh_preserve_attributes = False
me_nas6603_17.use_mirror_vertex_groups = False
me_nas6603_17.update()

# ---- objects
ob_nas6603_17 = bpy.data.objects.new('NAS6603-17', me_nas6603_17)
ob_lamp = bpy.data.objects.new('Lamp', light_lamp)
ob_camera = bpy.data.objects.new('Camera', cam_camera)

# ---- transforms, parenting, visibility, modifiers, constraints
ob_nas6603_17.location = (0.0, 0.0, 0.0)
ob_nas6603_17.lineart.crease_threshold = 0.0
ob_lamp.location = (4.076, 1.005, 5.904)
ob_lamp.rotation_euler = (0.6503, 0.05522, 1.866)
ob_lamp.lock_rotations_4d = False
ob_lamp.empty_display_type = 'ARROWS'
ob_lamp.color = (0.0, 0.0, 0.0, 0.0)
ob_lamp.lineart.crease_threshold = 0.0
ob_camera.location = (7.481, -6.508, 5.344)
ob_camera.rotation_euler = (1.109, 0.0, 0.8149)
ob_camera.lock_rotations_4d = False
ob_camera.empty_display_type = 'ARROWS'
ob_camera.color = (0.0, 0.0, 0.0, 0.0)
ob_camera.display_type = 'WIRE'
ob_camera.lineart.crease_threshold = 0.0

# ---- collection membership
col_collection_1.objects.link(ob_nas6603_17)
col_collection_1.objects.link(ob_lamp)
col_collection_1.objects.link(ob_camera)

# ---- scene / render settings (as saved in the file)
scene.camera = ob_camera
scene.frame_start = 1; scene.frame_end = 250; scene.frame_set(1)
scene.render.engine = 'BLENDER_EEVEE_NEXT'
scene.render.resolution_percentage = 50
scene.render.dither_intensity = 0.0
scene.cycles.use_denoising = False
scene.cycles.samples = 128
scene.cycles.sampling_pattern = 'TABULATED_SOBOL'
scene.cycles.light_sampling_threshold = 0.0
scene.cycles.use_adaptive_sampling = False
scene.cycles.use_light_tree = False
scene.cycles.blur_glossy = 0.0
scene.cycles.sample_clamp_indirect = 0.0
scene.view_settings.view_transform = 'Standard'
bpy.context.view_layer.update()
